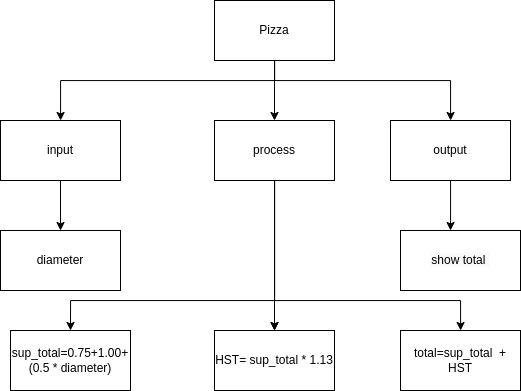

The diagram above was exported from draw.io. Its source (the exported page's mxGraphModel, read from the mxfile embedded in the PNG):
<mxGraphModel dx="701" dy="731" grid="1" gridSize="10" guides="1" tooltips="1" connect="1" arrows="1" fold="1" page="1" pageScale="1" pageWidth="827" pageHeight="1169" math="0" shadow="0">
  <root>
    <mxCell id="0" />
    <mxCell id="1" parent="0" />
    <mxCell id="17" style="edgeStyle=orthogonalEdgeStyle;rounded=0;html=1;entryX=0.5;entryY=0;entryDx=0;entryDy=0;" edge="1" parent="1" source="20" target="27">
      <mxGeometry relative="1" as="geometry" />
    </mxCell>
    <mxCell id="18" style="edgeStyle=orthogonalEdgeStyle;rounded=0;html=1;" edge="1" parent="1" source="20" target="22">
      <mxGeometry relative="1" as="geometry">
        <Array as="points">
          <mxPoint x="414" y="170" />
          <mxPoint x="200" y="170" />
        </Array>
      </mxGeometry>
    </mxCell>
    <mxCell id="19" style="edgeStyle=orthogonalEdgeStyle;rounded=0;html=1;" edge="1" parent="1" source="20" target="29">
      <mxGeometry relative="1" as="geometry">
        <Array as="points">
          <mxPoint x="414" y="170" />
          <mxPoint x="590" y="170" />
        </Array>
      </mxGeometry>
    </mxCell>
    <mxCell id="20" value="Pizza" style="rounded=0;whiteSpace=wrap;html=1;" vertex="1" parent="1">
      <mxGeometry x="354" y="90" width="120" height="60" as="geometry" />
    </mxCell>
    <mxCell id="21" style="edgeStyle=orthogonalEdgeStyle;rounded=0;html=1;entryX=0.5;entryY=0;entryDx=0;entryDy=0;" edge="1" parent="1" source="22">
      <mxGeometry relative="1" as="geometry">
        <mxPoint x="200" y="320" as="targetPoint" />
      </mxGeometry>
    </mxCell>
    <mxCell id="22" value="input&lt;br&gt;" style="rounded=0;whiteSpace=wrap;html=1;" vertex="1" parent="1">
      <mxGeometry x="140" y="210" width="120" height="60" as="geometry" />
    </mxCell>
    <mxCell id="23" style="edgeStyle=orthogonalEdgeStyle;rounded=0;html=1;entryX=0.5;entryY=0;entryDx=0;entryDy=0;" edge="1" parent="1" source="27" target="34">
      <mxGeometry relative="1" as="geometry">
        <mxPoint x="414" y="410" as="targetPoint" />
        <Array as="points" />
      </mxGeometry>
    </mxCell>
    <mxCell id="24" style="edgeStyle=orthogonalEdgeStyle;html=1;entryX=0.5;entryY=0;entryDx=0;entryDy=0;rounded=0;" edge="1" parent="1" source="27" target="33">
      <mxGeometry relative="1" as="geometry">
        <Array as="points">
          <mxPoint x="414" y="390" />
          <mxPoint x="210" y="390" />
        </Array>
      </mxGeometry>
    </mxCell>
    <mxCell id="25" style="edgeStyle=orthogonalEdgeStyle;rounded=0;html=1;" edge="1" parent="1" source="27" target="35">
      <mxGeometry relative="1" as="geometry">
        <Array as="points">
          <mxPoint x="414" y="390" />
          <mxPoint x="600" y="390" />
        </Array>
      </mxGeometry>
    </mxCell>
    <mxCell id="26" style="edgeStyle=orthogonalEdgeStyle;rounded=0;html=1;entryX=0.5;entryY=0;entryDx=0;entryDy=0;" edge="1" parent="1" source="27" target="34">
      <mxGeometry relative="1" as="geometry" />
    </mxCell>
    <mxCell id="27" value="process" style="rounded=0;whiteSpace=wrap;html=1;" vertex="1" parent="1">
      <mxGeometry x="354" y="210" width="120" height="60" as="geometry" />
    </mxCell>
    <mxCell id="28" style="edgeStyle=orthogonalEdgeStyle;rounded=0;html=1;" edge="1" parent="1" source="29">
      <mxGeometry relative="1" as="geometry">
        <Array as="points">
          <mxPoint x="590" y="310" />
          <mxPoint x="590" y="310" />
        </Array>
        <mxPoint x="590" y="320" as="targetPoint" />
      </mxGeometry>
    </mxCell>
    <mxCell id="29" value="output&lt;br&gt;" style="rounded=0;whiteSpace=wrap;html=1;" vertex="1" parent="1">
      <mxGeometry x="530" y="210" width="120" height="60" as="geometry" />
    </mxCell>
    <mxCell id="30" value="diameter&lt;br&gt;" style="rounded=0;whiteSpace=wrap;html=1;" vertex="1" parent="1">
      <mxGeometry x="140" y="320" width="120" height="60" as="geometry" />
    </mxCell>
    <mxCell id="31" value="&lt;span style=&quot;color: rgb(0 , 0 , 0) ; font-family: &amp;#34;helvetica&amp;#34; ; font-size: 12px ; font-style: normal ; font-weight: 400 ; letter-spacing: normal ; text-align: center ; text-indent: 0px ; text-transform: none ; word-spacing: 0px ; background-color: rgb(248 , 249 , 250) ; display: inline ; float: none&quot;&gt;show total&amp;nbsp;&lt;/span&gt;" style="rounded=0;whiteSpace=wrap;html=1;" vertex="1" parent="1">
      <mxGeometry x="540" y="320" width="120" height="60" as="geometry" />
    </mxCell>
    <mxCell id="32" style="edgeStyle=orthogonalEdgeStyle;rounded=0;html=1;exitX=0.5;exitY=0;exitDx=0;exitDy=0;entryX=0.5;entryY=0;entryDx=0;entryDy=0;" edge="1" parent="1" source="33" target="33">
      <mxGeometry relative="1" as="geometry">
        <mxPoint x="210" y="400" as="targetPoint" />
      </mxGeometry>
    </mxCell>
    <mxCell id="33" value="sup_total=0.75+1.00+(0.5 * diameter)&lt;br&gt;" style="rounded=0;whiteSpace=wrap;html=1;" vertex="1" parent="1">
      <mxGeometry x="150" y="420" width="120" height="60" as="geometry" />
    </mxCell>
    <mxCell id="34" value="HST= sup_total * 1.13" style="rounded=0;whiteSpace=wrap;html=1;" vertex="1" parent="1">
      <mxGeometry x="354" y="420" width="120" height="60" as="geometry" />
    </mxCell>
    <mxCell id="35" value="total=sup_total&amp;nbsp; + HST" style="rounded=0;whiteSpace=wrap;html=1;" vertex="1" parent="1">
      <mxGeometry x="540" y="420" width="120" height="60" as="geometry" />
    </mxCell>
  </root>
</mxGraphModel>